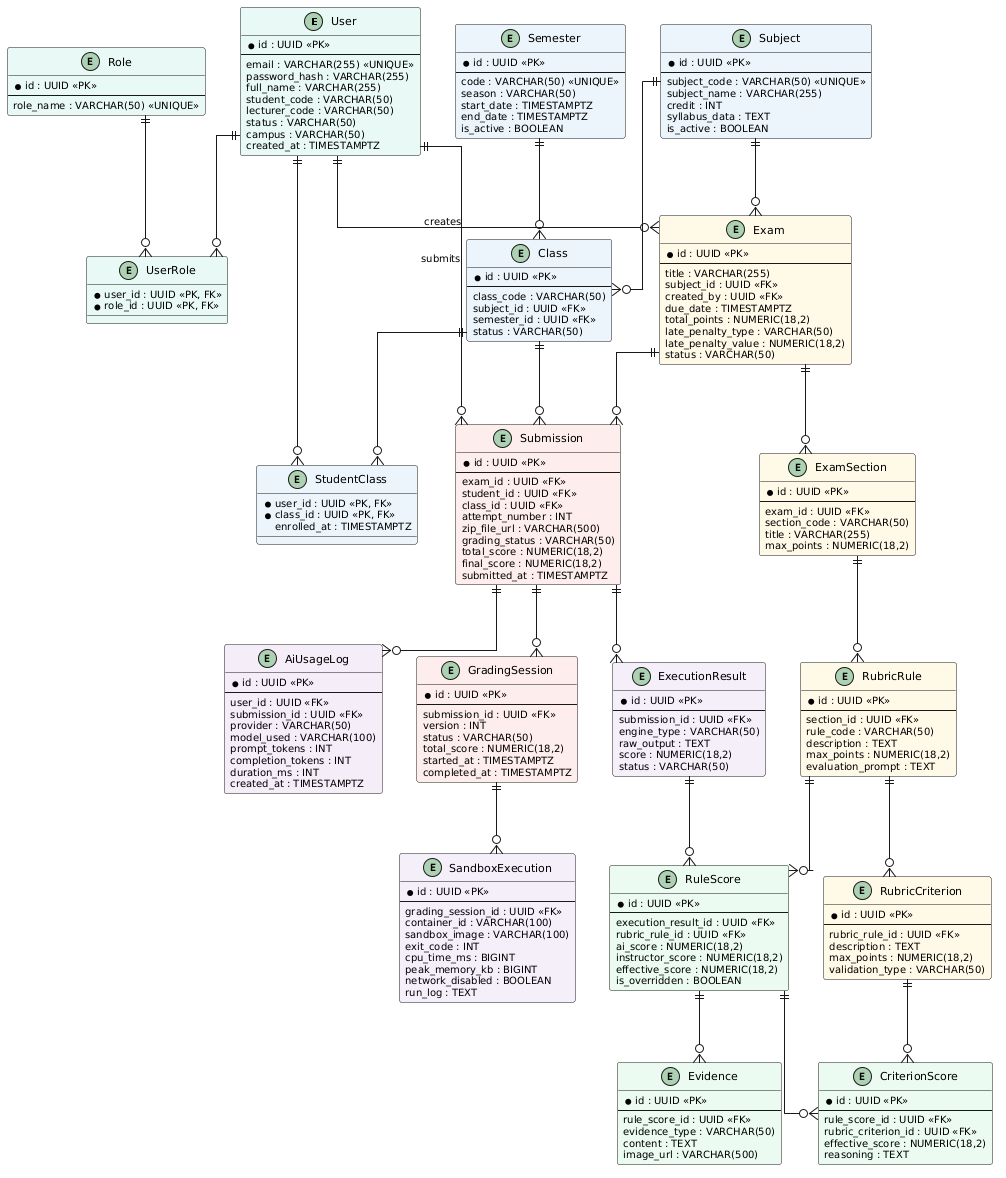

The diagram above was rendered by PlantUML. Its source (embedded in the PNG):
@startuml
skinparam linetype ortho
skinparam roundcorner 5
skinparam shadowing false
skinparam defaultFontName Arial
skinparam defaultFontSize 10
skinparam classFontSize 11
skinparam classFontName Arial

entity "User" as User #E8F8F5 {
  * id : UUID <<PK>>
  --
  email : VARCHAR(255) <<UNIQUE>>
  password_hash : VARCHAR(255)
  full_name : VARCHAR(255)
  student_code : VARCHAR(50)
  lecturer_code : VARCHAR(50)
  status : VARCHAR(50)
  campus : VARCHAR(50)
  created_at : TIMESTAMPTZ
}

entity "Role" as Role #E8F8F5 {
  * id : UUID <<PK>>
  --
  role_name : VARCHAR(50) <<UNIQUE>>
}

entity "UserRole" as UserRole #E8F8F5 {
  * user_id : UUID <<PK, FK>>
  * role_id : UUID <<PK, FK>>
}

entity "Semester" as Semester #EBF5FB {
  * id : UUID <<PK>>
  --
  code : VARCHAR(50) <<UNIQUE>>
  season : VARCHAR(50)
  start_date : TIMESTAMPTZ
  end_date : TIMESTAMPTZ
  is_active : BOOLEAN
}

entity "Subject" as Subject #EBF5FB {
  * id : UUID <<PK>>
  --
  subject_code : VARCHAR(50) <<UNIQUE>>
  subject_name : VARCHAR(255)
  credit : INT
  syllabus_data : TEXT
  is_active : BOOLEAN
}

entity "Class" as Class #EBF5FB {
  * id : UUID <<PK>>
  --
  class_code : VARCHAR(50)
  subject_id : UUID <<FK>>
  semester_id : UUID <<FK>>
  status : VARCHAR(50)
}

entity "StudentClass" as StudentClass #EBF5FB {
  * user_id : UUID <<PK, FK>>
  * class_id : UUID <<PK, FK>>
  enrolled_at : TIMESTAMPTZ
}

entity "Exam" as Exam #FEF9E7 {
  * id : UUID <<PK>>
  --
  title : VARCHAR(255)
  subject_id : UUID <<FK>>
  created_by : UUID <<FK>>
  due_date : TIMESTAMPTZ
  total_points : NUMERIC(18,2)
  late_penalty_type : VARCHAR(50)
  late_penalty_value : NUMERIC(18,2)
  status : VARCHAR(50)
}

entity "ExamSection" as ExamSection #FEF9E7 {
  * id : UUID <<PK>>
  --
  exam_id : UUID <<FK>>
  section_code : VARCHAR(50)
  title : VARCHAR(255)
  max_points : NUMERIC(18,2)
}

entity "RubricRule" as RubricRule #FEF9E7 {
  * id : UUID <<PK>>
  --
  section_id : UUID <<FK>>
  rule_code : VARCHAR(50)
  description : TEXT
  max_points : NUMERIC(18,2)
  evaluation_prompt : TEXT
}

entity "RubricCriterion" as RubricCriterion #FEF9E7 {
  * id : UUID <<PK>>
  --
  rubric_rule_id : UUID <<FK>>
  description : TEXT
  max_points : NUMERIC(18,2)
  validation_type : VARCHAR(50)
}

entity "Submission" as Submission #FDEDEC {
  * id : UUID <<PK>>
  --
  exam_id : UUID <<FK>>
  student_id : UUID <<FK>>
  class_id : UUID <<FK>>
  attempt_number : INT
  zip_file_url : VARCHAR(500)
  grading_status : VARCHAR(50)
  total_score : NUMERIC(18,2)
  final_score : NUMERIC(18,2)
  submitted_at : TIMESTAMPTZ
}

entity "GradingSession" as GradingSession #FDEDEC {
  * id : UUID <<PK>>
  --
  submission_id : UUID <<FK>>
  version : INT
  status : VARCHAR(50)
  total_score : NUMERIC(18,2)
  started_at : TIMESTAMPTZ
  completed_at : TIMESTAMPTZ
}

entity "SandboxExecution" as SandboxExecution #F5EEF8 {
  * id : UUID <<PK>>
  --
  grading_session_id : UUID <<FK>>
  container_id : VARCHAR(100)
  sandbox_image : VARCHAR(100)
  exit_code : INT
  cpu_time_ms : BIGINT
  peak_memory_kb : BIGINT
  network_disabled : BOOLEAN
  run_log : TEXT
}

entity "ExecutionResult" as ExecutionResult #F5EEF8 {
  * id : UUID <<PK>>
  --
  submission_id : UUID <<FK>>
  engine_type : VARCHAR(50)
  raw_output : TEXT
  score : NUMERIC(18,2)
  status : VARCHAR(50)
}

entity "RuleScore" as RuleScore #EAFAF1 {
  * id : UUID <<PK>>
  --
  execution_result_id : UUID <<FK>>
  rubric_rule_id : UUID <<FK>>
  ai_score : NUMERIC(18,2)
  instructor_score : NUMERIC(18,2)
  effective_score : NUMERIC(18,2)
  is_overridden : BOOLEAN
}

entity "CriterionScore" as CriterionScore #EAFAF1 {
  * id : UUID <<PK>>
  --
  rule_score_id : UUID <<FK>>
  rubric_criterion_id : UUID <<FK>>
  effective_score : NUMERIC(18,2)
  reasoning : TEXT
}

entity "Evidence" as Evidence #EAFAF1 {
  * id : UUID <<PK>>
  --
  rule_score_id : UUID <<FK>>
  evidence_type : VARCHAR(50)
  content : TEXT
  image_url : VARCHAR(500)
}

entity "AiUsageLog" as AiUsageLog #F4ECF7 {
  * id : UUID <<PK>>
  --
  user_id : UUID <<FK>>
  submission_id : UUID <<FK>>
  provider : VARCHAR(50)
  model_used : VARCHAR(100)
  prompt_tokens : INT
  completion_tokens : INT
  duration_ms : INT
  created_at : TIMESTAMPTZ
}

' Relationships
User ||--o{ UserRole
Role ||--o{ UserRole
User ||--o{ StudentClass
Class ||--o{ StudentClass
Subject ||--o{ Class
Semester ||--o{ Class
Subject ||--o{ Exam
User ||--o{ Exam : creates
Exam ||--o{ ExamSection
ExamSection ||--o{ RubricRule
RubricRule ||--o{ RubricCriterion

Exam ||--o{ Submission
User ||--o{ Submission : submits
Class ||--o{ Submission
Submission ||--o{ GradingSession
GradingSession ||--o{ SandboxExecution
Submission ||--o{ ExecutionResult
ExecutionResult ||--o{ RuleScore
RubricRule ||--o{ RuleScore
RuleScore ||--o{ CriterionScore
RubricCriterion ||--o{ CriterionScore
RuleScore ||--o{ Evidence
Submission ||--o{ AiUsageLog
@enduml